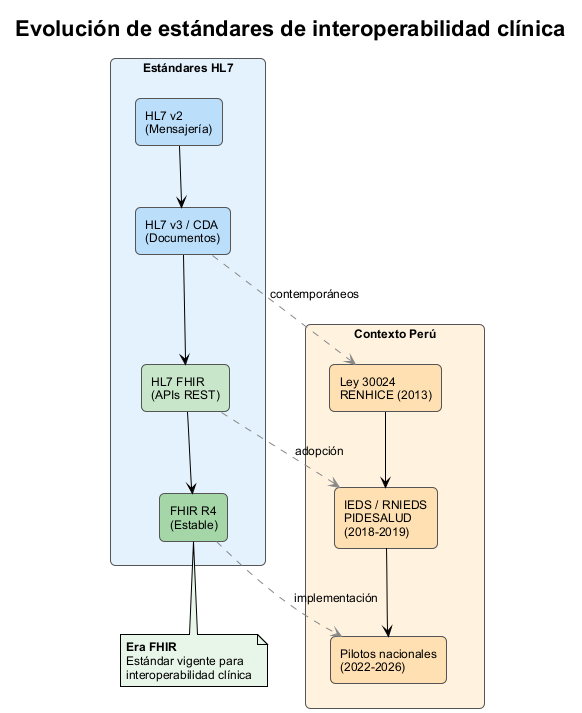

The diagram above was rendered by PlantUML. Its source (embedded in the PNG):
@startuml diagrama-evolucion-estandares
!theme plain
skinparam backgroundColor white
skinparam defaultFontName Arial
skinparam defaultFontSize 12
skinparam shadowing false
skinparam rectangle {
    RoundCorner 10
    BorderColor #555555
}
top to bottom direction

title <b>Evolución de estándares de interoperabilidad clínica</b>

rectangle "<b>Estándares HL7</b>" as COL_HL7 #E3F2FD {
    rectangle "HL7 v2\n(Mensajería)" as HL7v2 #BBDEFB
    rectangle "HL7 v3 / CDA\n(Documentos)" as HL7v3 #BBDEFB
    rectangle "HL7 FHIR\n(APIs REST)" as FHIR #C8E6C9
    rectangle "FHIR R4\n(Estable)" as FHIR4 #A5D6A7
    HL7v2 -down-> HL7v3
    HL7v3 -down-> FHIR
    FHIR -down-> FHIR4
}

rectangle "<b>Contexto Perú</b>" as COL_PERU #FFF3E0 {
    rectangle "Ley 30024\nRENHICE (2013)" as P1 #FFE0B2
    rectangle "IEDS / RNIEDS\nPIDESALUD\n(2018-2019)" as P2 #FFE0B2
    rectangle "Pilotos nacionales\n(2022-2026)" as P3 #FFE0B2
    P1 -down-> P2
    P2 -down-> P3
}

' Layout: side by side
COL_HL7 -[hidden]right- COL_PERU

' Cross-references
HL7v3 .[#888888].> P1 : " contemporáneos"
FHIR .[#888888].> P2 : " adopción"
FHIR4 .[#888888].> P3 : " implementación"

note bottom of FHIR4 #E8F5E9
  <b>Era FHIR</b>
  Estándar vigente para
  interoperabilidad clínica
end note

@enduml